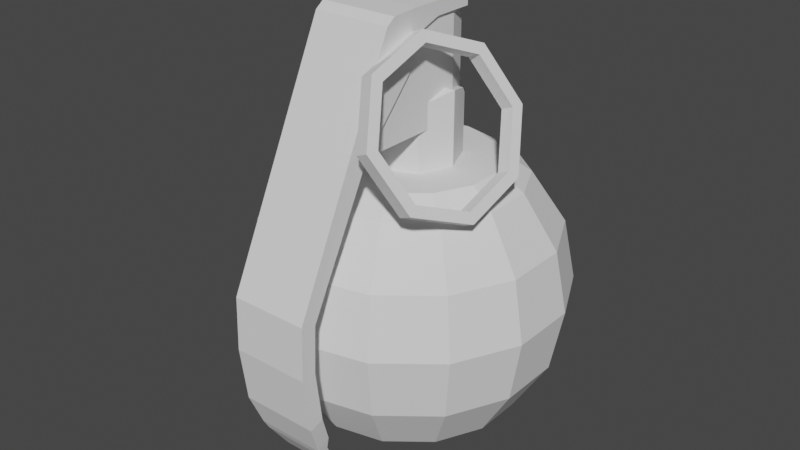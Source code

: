 # Source: Main.blend  (saved by Blender 3.0.42; exported with 4.5.12 LTS)
import bpy
from mathutils import Matrix  # noqa: F401  (used for matrix-valued properties, if any)

bpy.ops.wm.read_factory_settings(use_empty=True)
scene = bpy.context.scene
scene.name = 'Scene'

# ---- collections
col_collection = bpy.data.collections.new('Collection'); scene.collection.children.link(col_collection)

# ---- world
world_world = bpy.data.worlds.new('World'); scene.world = world_world
world_world.use_nodes = True; world_world.node_tree.nodes.clear()
_N = world_world.node_tree.nodes; _L = world_world.node_tree.links
n0 = _N.new('ShaderNodeOutputWorld'); n0.name = 'World Output'; n0.location = (300, 300)
n1 = _N.new('ShaderNodeBackground'); n1.name = 'Background'; n1.location = (10, 300)
n1.inputs[0].default_value = (0.05088, 0.05088, 0.05088, 1.0)
_L.new(n1.outputs[0], n0.inputs[0])
n0.is_active_output = True
world_world.color = (0.05088, 0.05088, 0.05088)
world_world.use_sun_shadow = False
world_world.sun_shadow_jitter_overblur = 0.0

# ---- meshes
me_sphere = bpy.data.meshes.new('Sphere')
me_sphere.from_pydata([(0.0, 1.0, -4.371e-08), (0.0, 0.9239, -0.402), (0.0, 0.7071, -0.7457), (0.0, 0.3827, -0.9741), (0.3068, 0.6371, 0.7071), (0.4009, 0.8324, 0.3827), (0.4339, 0.901, -4.371e-08), (0.4009, 0.8324, -0.402), (0.3068, 0.6371, -0.7457), (0.166, 0.3448, -0.9741), (0.5528, 0.4409, 0.7071), (0.7223, 0.576, 0.3827), (0.7818, 0.6235, -4.371e-08), (0.7223, 0.576, -0.402), (0.5528, 0.4409, -0.7457), (0.2992, 0.2386, -0.9741), (0.6894, 0.1573, 0.7071), (0.9007, 0.2056, 0.3827), (0.9749, 0.2225, -4.371e-08), (0.9007, 0.2056, -0.402), (0.6894, 0.1573, -0.7457), (0.3731, 0.08515, -0.9741), (0.6894, -0.1573, 0.7071), (0.9007, -0.2056, 0.3827), (0.9749, -0.2225, -4.371e-08), (0.9007, -0.2056, -0.402), (0.6894, -0.1573, -0.7457), (0.3731, -0.08516, -0.9741), (0.5528, -0.4409, 0.7071), (0.7223, -0.576, 0.3827), (0.7818, -0.6235, -4.371e-08), (0.7223, -0.576, -0.402), (0.5528, -0.4409, -0.7457), (0.2992, -0.2386, -0.9741), (0.3068, -0.6371, 0.7071), (0.4009, -0.8324, 0.3827), (0.4339, -0.901, -4.371e-08), (0.4009, -0.8324, -0.402), (0.3068, -0.6371, -0.7457), (0.166, -0.3448, -0.9741), (-8.128e-08, -0.7071, 0.7071), (-1.707e-07, -0.9239, 0.3827), (-2.005e-07, -1.0, -4.371e-08), (-1.707e-07, -0.9239, -0.402), (-8.128e-08, -0.7071, -0.7457), (-8.128e-08, -0.3827, -0.9741), (-0.3068, -0.6371, 0.7071), (-0.4009, -0.8324, 0.3827), (-0.4339, -0.901, -4.371e-08), (-0.4009, -0.8324, -0.402), (-0.3068, -0.6371, -0.7457), (-0.166, -0.3448, -0.9741), (0.0, -8.742e-08, -1.019), (-0.5528, -0.4409, 0.7071), (-0.7223, -0.576, 0.3827), (-0.7818, -0.6235, -4.371e-08), (-0.7223, -0.576, -0.402), (-0.5528, -0.4409, -0.7457), (-0.2992, -0.2386, -0.9741), (-0.6894, -0.1573, 0.7071), (-0.9007, -0.2056, 0.3827), (-0.9749, -0.2225, -4.371e-08), (-0.9007, -0.2056, -0.402), (-0.6894, -0.1573, -0.7457), (-0.3731, -0.08516, -0.9741), (-0.6894, 0.1573, 0.7071), (-0.9007, 0.2056, 0.3827), (-0.9749, 0.2225, -4.371e-08), (-0.9007, 0.2056, -0.402), (-0.6894, 0.1573, -0.7457), (-0.3731, 0.08516, -0.9741), (-0.5528, 0.4409, 0.7071), (-0.7223, 0.576, 0.3827), (-0.7818, 0.6235, -4.371e-08), (-0.7223, 0.576, -0.402), (-0.5528, 0.4409, -0.7457), (-0.2992, 0.2386, -0.9741), (-0.3068, 0.6371, 0.7071), (-0.4009, 0.8324, 0.3827), (-0.4339, 0.901, -4.371e-08), (-0.4009, 0.8324, -0.402), (-0.3068, 0.6371, -0.7457), (-0.166, 0.3448, -0.9741), (2.167e-07, 0.7071, 0.7071), (3.658e-07, 0.9239, 0.3827), (1.122e-07, 0.5506, 0.8117), (0.2389, 0.496, 0.8117), (0.4304, 0.3433, 0.8117), (0.5367, 0.1225, 0.8117), (0.5367, -0.1225, 0.8117), (0.4304, -0.3433, 0.8117), (0.2389, -0.496, 0.8117), (-9.566e-08, -0.5506, 0.8117), (-0.2389, -0.496, 0.8117), (-0.4304, -0.3433, 0.8117), (-0.5367, -0.1225, 0.8117), (-0.5367, 0.1225, 0.8117), (-0.4304, 0.3433, 0.8117), (-0.2389, 0.496, 0.8117), (1.707e-16, 0.3069, 0.6089), (0.2088, 0.2204, 0.6089), (0.2953, 0.01159, 0.6089), (0.2088, -0.1972, 0.6089), (-2.582e-08, -0.2838, 0.6089), (-0.2088, -0.1972, 0.6089), (-0.2953, 0.01159, 0.6089), (-0.2088, 0.2204, 0.6089), (1.707e-16, 0.3069, 1.079), (0.2088, 0.2204, 1.178), (0.2238, 0.1842, 1.22), (0.2953, 0.01159, 1.268), (0.2953, 0.01159, 1.268), (0.2238, -0.161, 1.22), (0.2088, -0.1972, 1.178), (-2.582e-08, -0.2838, 1.079), (-0.2088, -0.1972, 1.178), (-0.2238, -0.161, 1.22), (-0.2953, 0.01159, 1.268), (-0.2953, 0.01159, 1.268), (-0.2238, 0.1842, 1.22), (-0.2088, 0.2204, 1.178), (-0.2307, -0.7415, 1.066), (-0.2307, -0.4384, 1.755), (0.2307, -0.7415, 1.066), (0.2307, -0.4384, 1.755), (-0.2307, 0.0748, 1.066), (-0.01042, 0.2951, 1.066), (-0.1662, 0.2306, 1.066), (-0.01042, 0.2951, 1.755), (-0.2307, 0.0748, 1.755), (-0.1662, 0.2306, 1.755), (0.01042, 0.2951, 1.066), (0.2307, 0.0748, 1.066), (0.1662, 0.2306, 1.066), (0.2307, 0.0748, 1.755), (0.01042, 0.2951, 1.755), (0.1662, 0.2306, 1.755)], [], [(2, 1, 7, 8), (0, 84, 5, 6), (86, 4, 83, 85), (3, 2, 8, 9), (1, 0, 6, 7), (84, 83, 4, 5), (52, 3, 9), (9, 8, 14, 15), (7, 6, 12, 13), (5, 4, 10, 11), (52, 9, 15), (8, 7, 13, 14), (6, 5, 11, 12), (87, 10, 4, 86), (11, 10, 16, 17), (52, 15, 21), (14, 13, 19, 20), (12, 11, 17, 18), (88, 16, 10, 87), (15, 14, 20, 21), (13, 12, 18, 19), (52, 21, 27), (20, 19, 25, 26), (18, 17, 23, 24), (22, 16, 88, 89), (21, 20, 26, 27), (19, 18, 24, 25), (17, 16, 22, 23), (28, 22, 89, 90), (27, 26, 32, 33), (25, 24, 30, 31), (23, 22, 28, 29), (52, 27, 33), (26, 25, 31, 32), (24, 23, 29, 30), (33, 32, 38, 39), (31, 30, 36, 37), (29, 28, 34, 35), (52, 33, 39), (32, 31, 37, 38), (30, 29, 35, 36), (91, 34, 28, 90), (52, 39, 45), (38, 37, 43, 44), (36, 35, 41, 42), (40, 34, 91, 92), (39, 38, 44, 45), (37, 36, 42, 43), (35, 34, 40, 41), (44, 43, 49, 50), (42, 41, 47, 48), (93, 46, 40, 92), (45, 44, 50, 51), (43, 42, 48, 49), (41, 40, 46, 47), (52, 45, 51), (51, 50, 57, 58), (49, 48, 55, 56), (47, 46, 53, 54), (52, 51, 58), (50, 49, 56, 57), (48, 47, 54, 55), (94, 53, 46, 93), (56, 55, 61, 62), (54, 53, 59, 60), (52, 58, 64), (57, 56, 62, 63), (55, 54, 60, 61), (95, 59, 53, 94), (58, 57, 63, 64), (52, 64, 70), (63, 62, 68, 69), (61, 60, 66, 67), (96, 65, 59, 95), (64, 63, 69, 70), (62, 61, 67, 68), (60, 59, 65, 66), (67, 66, 72, 73), (97, 71, 65, 96), (70, 69, 75, 76), (68, 67, 73, 74), (66, 65, 71, 72), (52, 70, 76), (69, 68, 74, 75), (76, 75, 81, 82), (74, 73, 79, 80), (72, 71, 77, 78), (52, 76, 82), (75, 74, 80, 81), (73, 72, 78, 79), (98, 77, 71, 97), (78, 77, 83, 84), (52, 82, 3), (81, 80, 1, 2), (79, 78, 84, 0), (85, 83, 77, 98), (82, 81, 2, 3), (80, 79, 0, 1), (97, 96, 95, 94, 93, 92, 91, 90, 89, 88, 87, 86, 85, 98), (100, 99, 107, 108), (109, 111, 110, 101, 100, 108), (112, 113, 102, 101, 110), (114, 103, 102, 113), (115, 104, 103, 114), (105, 104, 115, 116, 118, 117), (106, 105, 117, 119, 120), (99, 106, 120, 107), (106, 99, 100, 101, 102, 103, 104, 105), (115, 114, 113, 112, 116), (108, 107, 120, 119, 109), (117, 118, 111, 109, 119), (111, 118, 116, 112, 110), (126, 128, 135, 131), (134, 136, 135, 128, 130, 129, 122, 124), (123, 124, 122, 121), (121, 122, 129, 125), (132, 134, 124, 123), (128, 126, 127, 130), (130, 127, 125, 129), (134, 132, 133, 136), (136, 133, 131, 135), (125, 127, 126, 131, 133, 132, 123, 121)])
_uv = me_sphere.uv_layers.new(name='UVMap')
_uv.uv.foreach_set('vector', [0.7143, 0.25, 0.7143, 0.375, 0.6429, 0.375, 0.6429, 0.25, 0.7143, 0.5, 0.7143, 0.625, 0.6429, 0.625, 0.6429, 0.5, 0.6429, 0.8103, 0.6429, 0.75, 0.7143, 0.75, 0.7143, 0.8103, 0.7143, 0.125, 0.7143, 0.25, 0.6429, 0.25, 0.6429, 0.125, 0.7143, 0.375, 0.7143, 0.5, 0.6429, 0.5, 0.6429, 0.375, 0.7143, 0.625, 0.7143, 0.75, 0.6429, 0.75, 0.6429, 0.625, 0.6786, 0.0, 0.7143, 0.125, 0.6429, 0.125, 0.6429, 0.125, 0.6429, 0.25, 0.5714, 0.25, 0.5714, 0.125, 0.6429, 0.375, 0.6429, 0.5, 0.5714, 0.5, 0.5714, 0.375, 0.6429, 0.625, 0.6429, 0.75, 0.5714, 0.75, 0.5714, 0.625, 0.6071, 0.0, 0.6429, 0.125, 0.5714, 0.125, 0.6429, 0.25, 0.6429, 0.375, 0.5714, 0.375, 0.5714, 0.25, 0.6429, 0.5, 0.6429, 0.625, 0.5714, 0.625, 0.5714, 0.5, 0.5714, 0.8103, 0.5714, 0.75, 0.6429, 0.75, 0.6429, 0.8103, 0.5714, 0.625, 0.5714, 0.75, 0.5, 0.75, 0.5, 0.625, 0.5357, 0.0, 0.5714, 0.125, 0.5, 0.125, 0.5714, 0.25, 0.5714, 0.375, 0.5, 0.375, 0.5, 0.25, 0.5714, 0.5, 0.5714, 0.625, 0.5, 0.625, 0.5, 0.5, 0.5, 0.8103, 0.5, 0.75, 0.5714, 0.75, 0.5714, 0.8103, 0.5714, 0.125, 0.5714, 0.25, 0.5, 0.25, 0.5, 0.125, 0.5714, 0.375, 0.5714, 0.5, 0.5, 0.5, 0.5, 0.375, 0.4643, 0.0, 0.5, 0.125, 0.4286, 0.125, 0.5, 0.25, 0.5, 0.375, 0.4286, 0.375, 0.4286, 0.25, 0.5, 0.5, 0.5, 0.625, 0.4286, 0.625, 0.4286, 0.5, 0.4286, 0.75, 0.5, 0.75, 0.5, 0.8103, 0.4286, 0.8103, 0.5, 0.125, 0.5, 0.25, 0.4286, 0.25, 0.4286, 0.125, 0.5, 0.375, 0.5, 0.5, 0.4286, 0.5, 0.4286, 0.375, 0.5, 0.625, 0.5, 0.75, 0.4286, 0.75, 0.4286, 0.625, 0.3571, 0.75, 0.4286, 0.75, 0.4286, 0.8103, 0.3571, 0.8103, 0.4286, 0.125, 0.4286, 0.25, 0.3571, 0.25, 0.3571, 0.125, 0.4286, 0.375, 0.4286, 0.5, 0.3571, 0.5, 0.3571, 0.375, 0.4286, 0.625, 0.4286, 0.75, 0.3571, 0.75, 0.3571, 0.625, 0.3929, 0.0, 0.4286, 0.125, 0.3571, 0.125, 0.4286, 0.25, 0.4286, 0.375, 0.3571, 0.375, 0.3571, 0.25, 0.4286, 0.5, 0.4286, 0.625, 0.3571, 0.625, 0.3571, 0.5, 0.3571, 0.125, 0.3571, 0.25, 0.2857, 0.25, 0.2857, 0.125, 0.3571, 0.375, 0.3571, 0.5, 0.2857, 0.5, 0.2857, 0.375, 0.3571, 0.625, 0.3571, 0.75, 0.2857, 0.75, 0.2857, 0.625, 0.3214, 0.0, 0.3571, 0.125, 0.2857, 0.125, 0.3571, 0.25, 0.3571, 0.375, 0.2857, 0.375, 0.2857, 0.25, 0.3571, 0.5, 0.3571, 0.625, 0.2857, 0.625, 0.2857, 0.5, 0.2857, 0.8103, 0.2857, 0.75, 0.3571, 0.75, 0.3571, 0.8103, 0.25, 0.0, 0.2857, 0.125, 0.2143, 0.125, 0.2857, 0.25, 0.2857, 0.375, 0.2143, 0.375, 0.2143, 0.25, 0.2857, 0.5, 0.2857, 0.625, 0.2143, 0.625, 0.2143, 0.5, 0.2143, 0.75, 0.2857, 0.75, 0.2857, 0.8103, 0.2143, 0.8103, 0.2857, 0.125, 0.2857, 0.25, 0.2143, 0.25, 0.2143, 0.125, 0.2857, 0.375, 0.2857, 0.5, 0.2143, 0.5, 0.2143, 0.375, 0.2857, 0.625, 0.2857, 0.75, 0.2143, 0.75, 0.2143, 0.625, 0.2143, 0.25, 0.2143, 0.375, 0.1429, 0.375, 0.1429, 0.25, 0.2143, 0.5, 0.2143, 0.625, 0.1429, 0.625, 0.1429, 0.5, 0.1429, 0.8103, 0.1429, 0.75, 0.2143, 0.75, 0.2143, 0.8103, 0.2143, 0.125, 0.2143, 0.25, 0.1429, 0.25, 0.1429, 0.125, 0.2143, 0.375, 0.2143, 0.5, 0.1429, 0.5, 0.1429, 0.375, 0.2143, 0.625, 0.2143, 0.75, 0.1429, 0.75, 0.1429, 0.625, 0.1786, 0.0, 0.2143, 0.125, 0.1429, 0.125, 0.1429, 0.125, 0.1429, 0.25, 0.07143, 0.25, 0.07143, 0.125, 0.1429, 0.375, 0.1429, 0.5, 0.07143, 0.5, 0.07143, 0.375, 0.1429, 0.625, 0.1429, 0.75, 0.07143, 0.75, 0.07143, 0.625, 0.1071, 0.0, 0.1429, 0.125, 0.07143, 0.125, 0.1429, 0.25, 0.1429, 0.375, 0.07143, 0.375, 0.07143, 0.25, 0.1429, 0.5, 0.1429, 0.625, 0.07143, 0.625, 0.07143, 0.5, 0.07143, 0.8103, 0.07143, 0.75, 0.1429, 0.75, 0.1429, 0.8103, 0.07143, 0.375, 0.07143, 0.5, 0.0, 0.5, 2.98e-08, 0.375, 0.07143, 0.625, 0.07143, 0.75, 2.98e-08, 0.75, 2.98e-08, 0.625, 0.03571, 0.0, 0.07143, 0.125, 2.98e-08, 0.125, 0.07143, 0.25, 0.07143, 0.375, 2.98e-08, 0.375, 2.98e-08, 0.25, 0.07143, 0.5, 0.07143, 0.625, 2.98e-08, 0.625, 0.0, 0.5, 1.542e-08, 0.8103, 2.98e-08, 0.75, 0.07143, 0.75, 0.07143, 0.8103, 0.07143, 0.125, 0.07143, 0.25, 2.98e-08, 0.25, 2.98e-08, 0.125, 0.9643, 0.0, 1.0, 0.125, 0.9286, 0.125, 1.0, 0.25, 1.0, 0.375, 0.9286, 0.375, 0.9286, 0.25, 1.0, 0.5, 1.0, 0.625, 0.9286, 0.625, 0.9286, 0.5, 0.9286, 0.8103, 0.9286, 0.75, 1.0, 0.75, 1.0, 0.8103, 1.0, 0.125, 1.0, 0.25, 0.9286, 0.25, 0.9286, 0.125, 1.0, 0.375, 1.0, 0.5, 0.9286, 0.5, 0.9286, 0.375, 1.0, 0.625, 1.0, 0.75, 0.9286, 0.75, 0.9286, 0.625, 0.9286, 0.5, 0.9286, 0.625, 0.8571, 0.625, 0.8571, 0.5, 0.8571, 0.8103, 0.8571, 0.75, 0.9286, 0.75, 0.9286, 0.8103, 0.9286, 0.125, 0.9286, 0.25, 0.8571, 0.25, 0.8571, 0.125, 0.9286, 0.375, 0.9286, 0.5, 0.8571, 0.5, 0.8571, 0.375, 0.9286, 0.625, 0.9286, 0.75, 0.8571, 0.75, 0.8571, 0.625, 0.8929, 0.0, 0.9286, 0.125, 0.8571, 0.125, 0.9286, 0.25, 0.9286, 0.375, 0.8571, 0.375, 0.8571, 0.25, 0.8571, 0.125, 0.8571, 0.25, 0.7857, 0.25, 0.7857, 0.125, 0.8571, 0.375, 0.8571, 0.5, 0.7857, 0.5, 0.7857, 0.375, 0.8571, 0.625, 0.8571, 0.75, 0.7857, 0.75, 0.7857, 0.625, 0.8214, 0.0, 0.8571, 0.125, 0.7857, 0.125, 0.8571, 0.25, 0.8571, 0.375, 0.7857, 0.375, 0.7857, 0.25, 0.8571, 0.5, 0.8571, 0.625, 0.7857, 0.625, 0.7857, 0.5, 0.7857, 0.8103, 0.7857, 0.75, 0.8571, 0.75, 0.8571, 0.8103, 0.7857, 0.625, 0.7857, 0.75, 0.7143, 0.75, 0.7143, 0.625, 0.75, 0.0, 0.7857, 0.125, 0.7143, 0.125, 0.7857, 0.25, 0.7857, 0.375, 0.7143, 0.375, 0.7143, 0.25, 0.7857, 0.5, 0.7857, 0.625, 0.7143, 0.625, 0.7143, 0.5, 0.7143, 0.8103, 0.7143, 0.75, 0.7857, 0.75, 0.7857, 0.8103, 0.7857, 0.125, 0.7857, 0.25, 0.7143, 0.25, 0.7143, 0.125, 0.7857, 0.375, 0.7857, 0.5, 0.7143, 0.5, 0.7143, 0.375, 0.7659, 0.6086, 0.7698, 0.6168, 0.7698, 0.6258, 0.7659, 0.634, 0.7588, 0.6396, 0.75, 0.6416, 0.7412, 0.6396, 0.7341, 0.634, 0.7302, 0.6258, 0.7302, 0.6168, 0.7341, 0.6086, 0.7412, 0.603, 0.75, 0.601, 0.7588, 0.603, 0.875, 0.5, 1.0, 0.5, 1.0, 0.848, 0.875, 0.9218, 0.8533, 0.9526, 0.75, 0.9884, 0.75, 0.9884, 0.75, 0.5, 0.875, 0.5, 0.875, 0.9218, 0.6467, 0.9526, 0.625, 0.9218, 0.625, 0.5, 0.75, 0.5, 0.75, 0.9884, 0.5, 0.848, 0.5, 0.5, 0.625, 0.5, 0.625, 0.9218, 0.375, 0.9218, 0.375, 0.5, 0.5, 0.5, 0.5, 0.848, 0.25, 0.5, 0.375, 0.5, 0.375, 0.9218, 0.3533, 0.9526, 0.25, 0.9884, 0.25, 0.9884, 0.125, 0.5, 0.25, 0.5, 0.25, 0.9884, 0.1467, 0.9526, 0.125, 0.9218, 0.0, 0.5, 0.125, 0.5, 0.125, 0.9218, 0.0, 0.848, 0.5803, 0.4197, 0.75, 0.49, 0.9197, 0.4197, 0.99, 0.25, 0.9197, 0.08029, 0.75, 0.01, 0.5803, 0.08029, 0.51, 0.25, 0.1744, 0.7006, 0.25, 0.732, 0.3256, 0.7006, 0.3311, 0.6875, 0.1689, 0.6875, 0.3256, 0.5494, 0.25, 0.518, 0.1744, 0.5494, 0.1689, 0.5625, 0.3311, 0.5625, 0.143, 0.625, 0.143, 0.625, 0.357, 0.625, 0.3311, 0.5625, 0.1689, 0.5625, 0.357, 0.625, 0.143, 0.625, 0.1689, 0.6875, 0.3311, 0.6875, 0.357, 0.625, 0.375, 0.3694, 0.625, 0.3694, 0.625, 0.3806, 0.375, 0.3806, 0.625, 0.5741, 0.66, 0.5217, 0.7444, 0.5, 0.7556, 0.5, 0.84, 0.5217, 0.875, 0.5741, 0.875, 0.75, 0.625, 0.75, 0.375, 0.75, 0.625, 0.75, 0.625, 1.0, 0.375, 1.0, 0.375, 0.0, 0.625, 0.0, 0.625, 0.1759, 0.375, 0.1974, 0.375, 0.5526, 0.625, 0.5741, 0.625, 0.75, 0.375, 0.75, 0.625, 0.3694, 0.375, 0.3694, 0.375, 0.25, 0.625, 0.25, 0.625, 0.25, 0.375, 0.25, 0.375, 0.1974, 0.625, 0.1759, 0.625, 0.5741, 0.375, 0.5526, 0.375, 0.5, 0.625, 0.5, 0.625, 0.5, 0.375, 0.5, 0.375, 0.3806, 0.625, 0.3806, 0.125, 0.5526, 0.16, 0.5154, 0.2444, 0.5, 0.2556, 0.5, 0.34, 0.5154, 0.375, 0.5526, 0.375, 0.75, 0.125, 0.75])
me_sphere.use_remesh_fix_poles = True
me_sphere.use_remesh_preserve_attributes = False
me_sphere.update()
me_cube_004 = bpy.data.meshes.new('Cube.004')
me_cube_004.from_pydata([(-1.0, -0.4439, -1.0), (-1.0, -0.4439, 1.0), (-1.0, 1.0, -1.0), (-1.0, 1.0, 1.0), (1.0, -0.4439, -1.0), (1.0, -0.4439, 1.0), (1.0, 1.0, -1.0), (1.0, 1.0, 1.0), (-1.0, -1.481, -2.463), (-1.0, -1.481, 1.0), (1.0, -1.481, 1.0), (1.0, -1.481, -2.463), (-1.0, -1.846, -5.134), (-1.0, -2.464, 0.8171), (1.0, -2.464, 0.8171), (1.0, -1.846, -5.134), (-1.0, -1.804, -7.077), (-1.0, -2.778, -0.1381), (1.0, -2.778, -0.1381), (1.0, -1.804, -7.077), (-1.0, -6.759, -42.08), (-1.0, -6.694, -34.24), (1.0, -6.694, -34.24), (1.0, -6.759, -42.08), (-1.0, -3.751, -15.91), (-1.0, -6.138, -35.0), (1.0, -6.138, -35.0), (1.0, -3.751, -15.91), (1.0, -6.217, -41.99), (-1.0, -6.217, -41.99), (1.0, -5.986, -49.61), (-1.0, -5.986, -49.61), (1.0, -6.499, -50.34), (-1.0, -6.499, -50.34), (0.8914, -5.592, -53.95), (-0.8914, -5.592, -53.95), (0.8914, -6.071, -55.01), (-0.8914, -6.071, -55.01), (0.8487, -5.606, -55.7), (-0.8487, -5.606, -55.7), (0.8487, -5.908, -56.32), (-0.8487, -5.908, -56.32), (0.7235, -5.04, -59.71), (-0.7235, -5.04, -59.71), (0.7235, -5.259, -60.24), (-0.7235, -5.259, -60.24)], [], [(0, 1, 3, 2), (2, 3, 7, 6), (6, 7, 5, 4), (5, 1, 9, 10), (2, 6, 4, 0), (7, 3, 1, 5), (10, 9, 13, 14), (4, 5, 10, 11), (1, 0, 8, 9), (0, 4, 11, 8), (12, 15, 19, 16), (11, 10, 14, 15), (8, 11, 15, 12), (9, 8, 12, 13), (19, 18, 22, 26, 27), (13, 12, 16, 17), (14, 13, 17, 18), (15, 14, 18, 19), (16, 19, 27, 24), (22, 21, 20, 23), (18, 17, 21, 22), (20, 29, 31, 33), (24, 27, 26, 25), (17, 16, 24, 25, 21), (26, 22, 23, 28), (21, 25, 29, 20), (25, 26, 28, 29), (32, 33, 37, 36), (29, 28, 30, 31), (23, 20, 33, 32), (28, 23, 32, 30), (35, 34, 38, 39), (31, 30, 34, 35), (33, 31, 35, 37), (30, 32, 36, 34), (41, 39, 43, 45), (37, 35, 39, 41), (34, 36, 40, 38), (36, 37, 41, 40), (42, 44, 45, 43), (38, 40, 44, 42), (40, 41, 45, 44), (39, 38, 42, 43)])
_uv = me_cube_004.uv_layers.new(name='UVMap')
_uv.uv.foreach_set('vector', [0.375, 0.0, 0.625, 0.0, 0.625, 0.25, 0.375, 0.25, 0.375, 0.25, 0.625, 0.25, 0.625, 0.5, 0.375, 0.5, 0.375, 0.5, 0.625, 0.5, 0.625, 0.75, 0.375, 0.75, 0.625, 0.75, 0.875, 0.75, 0.875, 0.75, 0.625, 0.75, 0.125, 0.5, 0.375, 0.5, 0.375, 0.75, 0.125, 0.75, 0.625, 0.5, 0.875, 0.5, 0.875, 0.75, 0.625, 0.75, 0.625, 0.75, 0.875, 0.75, 0.875, 0.75, 0.625, 0.75, 0.375, 0.75, 0.625, 0.75, 0.625, 0.75, 0.375, 0.75, 0.625, 0.0, 0.375, 0.0, 0.375, 0.0, 0.625, 0.0, 0.125, 0.75, 0.375, 0.75, 0.375, 0.75, 0.125, 0.75, 0.125, 0.75, 0.375, 0.75, 0.375, 0.75, 0.125, 0.75, 0.375, 0.75, 0.625, 0.75, 0.625, 0.75, 0.375, 0.75, 0.125, 0.75, 0.375, 0.75, 0.375, 0.75, 0.125, 0.75, 0.625, 0.0, 0.375, 0.0, 0.375, 0.0, 0.625, 0.0, 0.375, 0.75, 0.625, 0.75, 0.625, 0.75, 0.5064, 0.75, 0.375, 0.75, 0.625, 0.0, 0.375, 0.0, 0.375, 0.0, 0.625, 0.0, 0.625, 0.75, 0.875, 0.75, 0.875, 0.75, 0.625, 0.75, 0.375, 0.75, 0.625, 0.75, 0.625, 0.75, 0.375, 0.75, 0.125, 0.75, 0.375, 0.75, 0.375, 0.75, 0.125, 0.75, 0.625, 0.75, 0.875, 0.75, 0.875, 0.75, 0.625, 0.75, 0.625, 0.75, 0.875, 0.75, 0.875, 0.75, 0.625, 0.75, 0.625, 0.0, 0.5064, 0.0, 0.5064, 0.0, 0.625, 0.0, 0.375, 1.0, 0.375, 0.75, 0.5064, 0.75, 0.5064, 1.0, 0.625, 0.0, 0.375, 0.0, 0.375, 0.0, 0.5064, 0.0, 0.625, 0.0, 0.5064, 0.75, 0.625, 0.75, 0.625, 0.75, 0.5064, 0.75, 0.625, 0.0, 0.5064, 0.0, 0.5064, 0.0, 0.625, 0.0, 0.5064, 1.0, 0.5064, 0.75, 0.5064, 0.75, 0.5064, 1.0, 0.625, 0.75, 0.875, 0.75, 0.875, 0.75, 0.625, 0.75, 0.5064, 1.0, 0.5064, 0.75, 0.5064, 0.75, 0.5064, 1.0, 0.625, 0.75, 0.875, 0.75, 0.875, 0.75, 0.625, 0.75, 0.5064, 0.75, 0.625, 0.75, 0.625, 0.75, 0.5064, 0.75, 0.5064, 1.0, 0.5064, 0.75, 0.5064, 0.75, 0.5064, 1.0, 0.5064, 1.0, 0.5064, 0.75, 0.5064, 0.75, 0.5064, 1.0, 0.625, 0.0, 0.5064, 0.0, 0.5064, 0.0, 0.625, 0.0, 0.5064, 0.75, 0.625, 0.75, 0.625, 0.75, 0.5064, 0.75, 0.625, 0.0, 0.5064, 0.0, 0.5064, 0.0, 0.625, 0.0, 0.625, 0.0, 0.5064, 0.0, 0.5064, 0.0, 0.625, 0.0, 0.5064, 0.75, 0.625, 0.75, 0.625, 0.75, 0.5064, 0.75, 0.625, 0.75, 0.875, 0.75, 0.875, 0.75, 0.625, 0.75, 0.5064, 0.75, 0.625, 0.75, 0.625, 1.0, 0.5064, 1.0, 0.5064, 0.75, 0.625, 0.75, 0.625, 0.75, 0.5064, 0.75, 0.625, 0.75, 0.875, 0.75, 0.875, 0.75, 0.625, 0.75, 0.5064, 1.0, 0.5064, 0.75, 0.5064, 0.75, 0.5064, 1.0])
me_cube_004.use_remesh_fix_poles = True
me_cube_004.use_remesh_preserve_attributes = False
me_cube_004.update()
me_cylinder_001 = bpy.data.meshes.new('Cylinder.001')
me_cylinder_001.from_pydata([(0.0, 1.0, -1.0), (0.0, 1.0, 1.0), (0.7071, 0.7071, -1.0), (0.7071, 0.7071, 1.0), (1.0, -4.371e-08, -1.0), (1.0, -4.371e-08, 1.0), (0.7071, -0.7071, -1.0), (0.7071, -0.7071, 1.0), (-8.742e-08, -1.0, -1.0), (-8.742e-08, -1.0, 1.0), (-0.7071, -0.7071, -1.0), (-0.7071, -0.7071, 1.0), (-1.0, 1.192e-08, -1.0), (-1.0, 1.192e-08, 1.0), (-0.7071, 0.7071, -1.0), (-0.7071, 0.7071, 1.0), (0.6099, 0.6099, 1.0), (-0.6099, 0.6099, 1.0), (-0.6099, -0.6099, 1.0), (0.6099, -0.6099, 1.0), (-0.8626, 1.029e-08, 1.0), (0.8626, -3.77e-08, 1.0), (0.0, 0.8626, 1.0), (-7.541e-08, -0.8626, 1.0), (0.0, 0.8626, -1.0), (0.8626, -3.77e-08, -1.0), (-7.541e-08, -0.8626, -1.0), (-0.8626, 1.029e-08, -1.0), (-0.6099, 0.6099, -1.0), (0.6099, -0.6099, -1.0), (0.6099, 0.6099, -1.0), (-0.6099, -0.6099, -1.0)], [], [(0, 1, 3, 2), (2, 3, 5, 4), (4, 5, 7, 6), (6, 7, 9, 8), (8, 9, 11, 10), (10, 11, 13, 12), (17, 15, 13, 11, 18, 20), (18, 11, 9, 7, 5, 3, 1, 15, 17, 22, 16, 21, 19, 23), (12, 13, 15, 14), (14, 15, 1, 0), (14, 0, 2, 4, 6, 8, 10, 31, 26, 29, 25, 30, 24, 28), (31, 10, 12, 14, 28, 27), (30, 16, 22, 24), (21, 16, 30, 25), (19, 21, 25, 29), (23, 19, 29, 26), (18, 23, 26, 31), (27, 20, 18, 31), (28, 17, 20, 27), (24, 22, 17, 28)])
_uv = me_cylinder_001.uv_layers.new(name='UVMap')
_uv.uv.foreach_set('vector', [1.0, 0.5, 1.0, 1.0, 0.875, 1.0, 0.875, 0.5, 0.875, 0.5, 0.875, 1.0, 0.75, 1.0, 0.75, 0.5, 0.75, 0.5, 0.75, 1.0, 0.625, 1.0, 0.625, 0.5, 0.625, 0.5, 0.625, 1.0, 0.5, 1.0, 0.5, 0.5, 0.5, 0.5, 0.5, 1.0, 0.375, 1.0, 0.375, 0.5, 0.375, 0.5, 0.375, 1.0, 0.25, 1.0, 0.25, 0.5, 0.1036, 0.3964, 0.08029, 0.4197, 0.01, 0.25, 0.08029, 0.08029, 0.1036, 0.1036, 0.04299, 0.25, 0.1036, 0.1036, 0.08029, 0.08029, 0.25, 0.01, 0.4197, 0.08029, 0.49, 0.25, 0.4197, 0.4197, 0.25, 0.49, 0.08029, 0.4197, 0.1036, 0.3964, 0.25, 0.457, 0.3964, 0.3964, 0.457, 0.25, 0.3964, 0.1036, 0.25, 0.04299, 0.25, 0.5, 0.25, 1.0, 0.125, 1.0, 0.125, 0.5, 0.125, 0.5, 0.125, 1.0, 0.0, 1.0, 0.0, 0.5, 0.5803, 0.4197, 0.75, 0.49, 0.9197, 0.4197, 0.99, 0.25, 0.9197, 0.08029, 0.75, 0.01, 0.5803, 0.08029, 0.6036, 0.1036, 0.75, 0.04299, 0.8964, 0.1036, 0.957, 0.25, 0.8964, 0.3964, 0.75, 0.457, 0.6036, 0.3964, 0.6036, 0.1036, 0.5803, 0.08029, 0.51, 0.25, 0.5803, 0.4197, 0.6036, 0.3964, 0.543, 0.25, 0.875, 0.685, 0.875, 0.815, 1.0, 0.815, 1.0, 0.685, 0.75, 0.815, 0.875, 0.815, 0.875, 0.685, 0.75, 0.685, 0.625, 0.815, 0.75, 0.815, 0.75, 0.685, 0.625, 0.685, 0.5, 0.815, 0.625, 0.815, 0.625, 0.685, 0.5, 0.685, 0.375, 0.815, 0.5, 0.815, 0.5, 0.685, 0.375, 0.685, 0.25, 0.685, 0.25, 0.815, 0.375, 0.815, 0.375, 0.685, 0.125, 0.685, 0.125, 0.815, 0.25, 0.815, 0.25, 0.685, 0.0, 0.685, 0.0, 0.815, 0.125, 0.815, 0.125, 0.685])
me_cylinder_001.use_remesh_fix_poles = True
me_cylinder_001.use_remesh_preserve_attributes = False
me_cylinder_001.update()

# ---- objects
ob_sphere = bpy.data.objects.new('Sphere', me_sphere)
ob_cube_001 = bpy.data.objects.new('Cube.001', me_cube_004)
ob_cylinder_001 = bpy.data.objects.new('Cylinder.001', me_cylinder_001)

# ---- transforms, parenting, visibility, modifiers, constraints
ob_sphere.location = (-1.443e-16, 0.1706, -0.6497)
ob_sphere.scale = (1.699, 1.699, 1.699)
ob_cube_001.location = (5.137e-16, 0.1641, 2.313)
ob_cube_001.scale = (0.4206, 0.3032, 0.07209)
ob_cylinder_001.location = (0.8411, -0.4236, 1.396)
ob_cylinder_001.rotation_euler = (-0.04514, -1.984, -0.1759)
ob_cylinder_001.scale = (0.8917, 0.8917, -0.08057)

# ---- collection membership
col_collection.objects.link(ob_sphere)
col_collection.objects.link(ob_cube_001)
col_collection.objects.link(ob_cylinder_001)

# ---- scene / render settings (as saved in the file)
scene.frame_start = 1; scene.frame_end = 250; scene.frame_set(1)
scene.render.engine = 'BLENDER_EEVEE_NEXT'
scene.cycles.sampling_pattern = 'TABULATED_SOBOL'
scene.cycles.use_light_tree = False
scene.view_settings.view_transform = 'Filmic'
bpy.context.view_layer.update()

# ---- added for rendering (the .blend has no active camera and no usable light): camera, sun
cam_auto = bpy.data.cameras.new('AutoCamera')
cam_auto.lens = 50.0
cam_auto.sensor_width = 36.0
cam_auto.clip_end = 1000.0
ob_auto_camera = bpy.data.objects.new('AutoCamera', cam_auto)
scene.collection.objects.link(ob_auto_camera)
ob_auto_camera.location = (6.39706, -7.68427, 5.11957)
ob_auto_camera.rotation_euler = (1.09748, -7.21219e-08, 0.694738)
scene.camera = ob_auto_camera
light_auto_sun = bpy.data.lights.new('AutoSun', 'SUN')
light_auto_sun.energy = 3.0
light_auto_sun.angle = 0.0523599
ob_auto_sun = bpy.data.objects.new('AutoSun', light_auto_sun)
scene.collection.objects.link(ob_auto_sun)
ob_auto_sun.rotation_euler = (0.872665, 0.174533, 0.523599)
bpy.context.view_layer.update()
